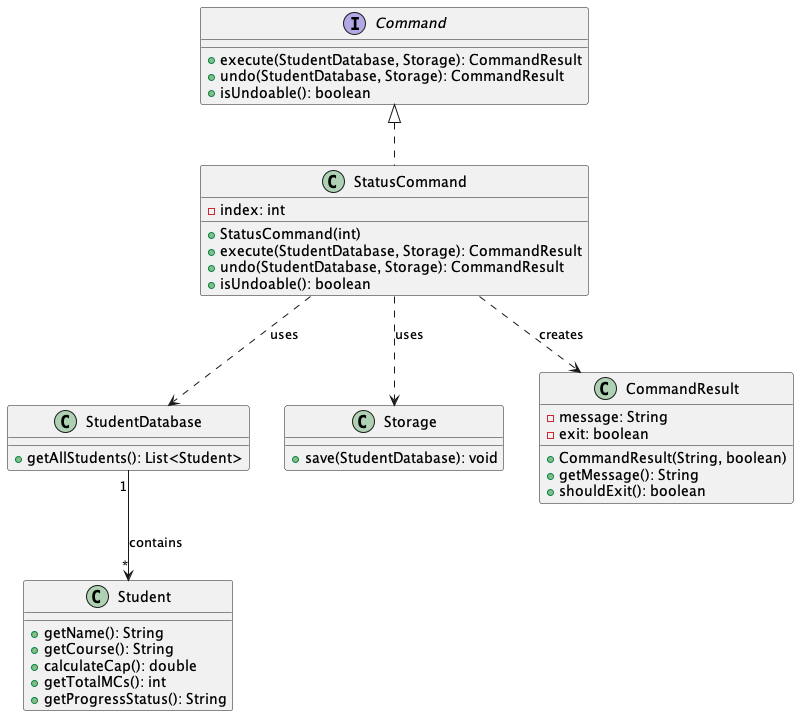

The diagram above was rendered by PlantUML. Its source (embedded in the PNG):
@startuml StatusCommandClassDiagram

interface Command {
    +execute(StudentDatabase, Storage): CommandResult
    +undo(StudentDatabase, Storage): CommandResult
    +isUndoable(): boolean
}

class StatusCommand {
    -index: int
    +StatusCommand(int)
    +execute(StudentDatabase, Storage): CommandResult
    +undo(StudentDatabase, Storage): CommandResult
    +isUndoable(): boolean
}

class StudentDatabase {
    +getAllStudents(): List<Student>
}

class Student {
    +getName(): String
    +getCourse(): String
    +calculateCap(): double
    +getTotalMCs(): int
    +getProgressStatus(): String
}

class Storage {
    +save(StudentDatabase): void
}

class CommandResult {
    -message: String
    -exit: boolean
    +CommandResult(String, boolean)
    +getMessage(): String
    +shouldExit(): boolean
}

Command <|.. StatusCommand
StatusCommand ..> StudentDatabase : uses
StatusCommand ..> Storage : uses
StatusCommand ..> CommandResult : creates
StudentDatabase "1" --> "*" Student : contains

@enduml